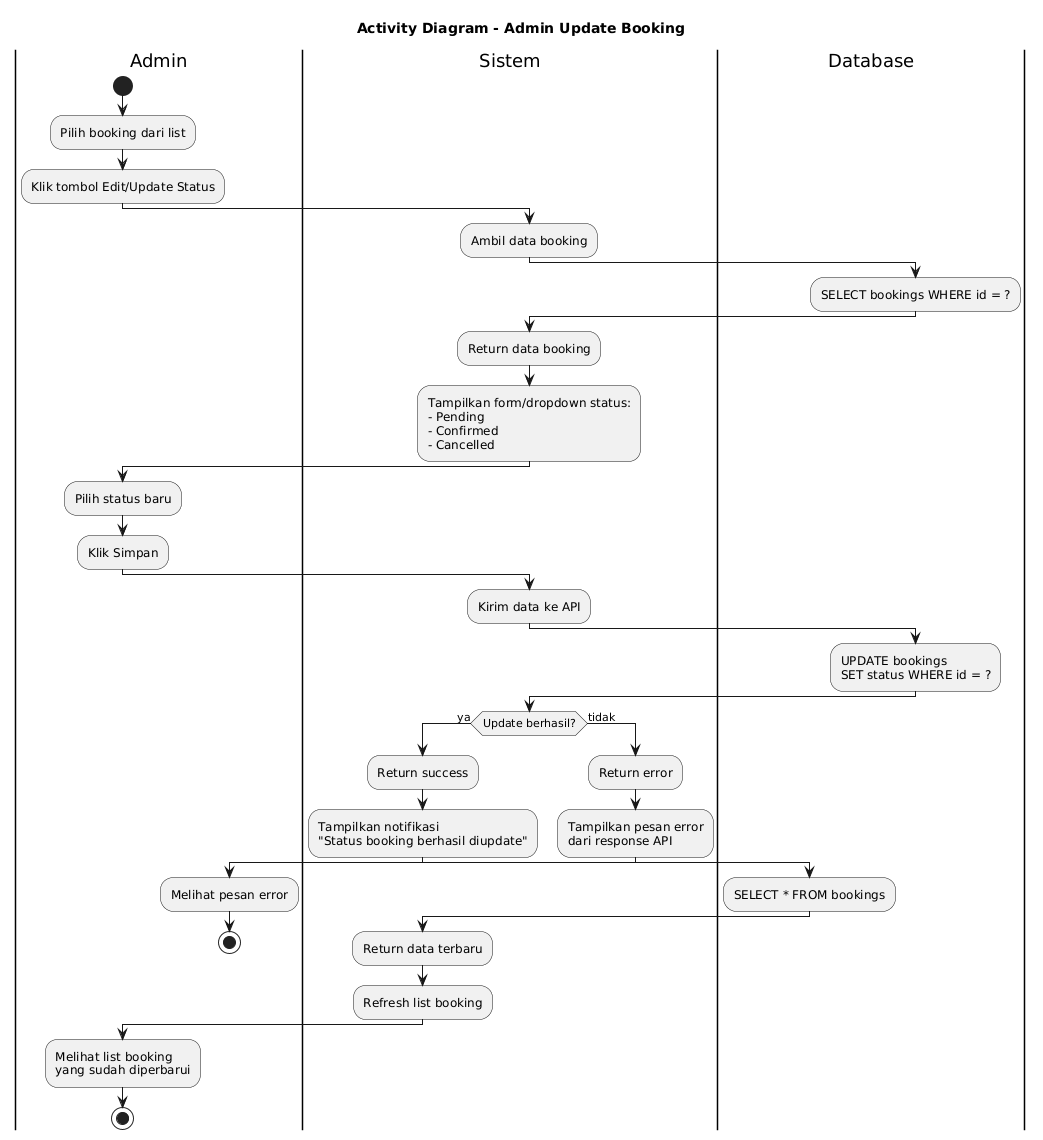

The diagram above was rendered by PlantUML. Its source (embedded in the PNG):
@startuml
title Activity Diagram - Admin Update Booking

|Admin|
start
:Pilih booking dari list;
:Klik tombol Edit/Update Status;

|Sistem|
:Ambil data booking;

|Database|
:SELECT bookings WHERE id = ?;

|Sistem|
:Return data booking;
:Tampilkan form/dropdown status:
- Pending
- Confirmed
- Cancelled;

|Admin|
:Pilih status baru;
:Klik Simpan;

|Sistem|
:Kirim data ke API;

|Database|
:UPDATE bookings
SET status WHERE id = ?;

|Sistem|
if (Update berhasil?) then (ya)
  :Return success;
  :Tampilkan notifikasi
  "Status booking berhasil diupdate";
  |Database|
  :SELECT * FROM bookings;
  |Sistem|
  :Return data terbaru;
  :Refresh list booking;
else (tidak)
  :Return error;
  :Tampilkan pesan error
  dari response API;
  |Admin|
  :Melihat pesan error;
  stop
endif

|Admin|
:Melihat list booking
yang sudah diperbarui;
stop
@enduml